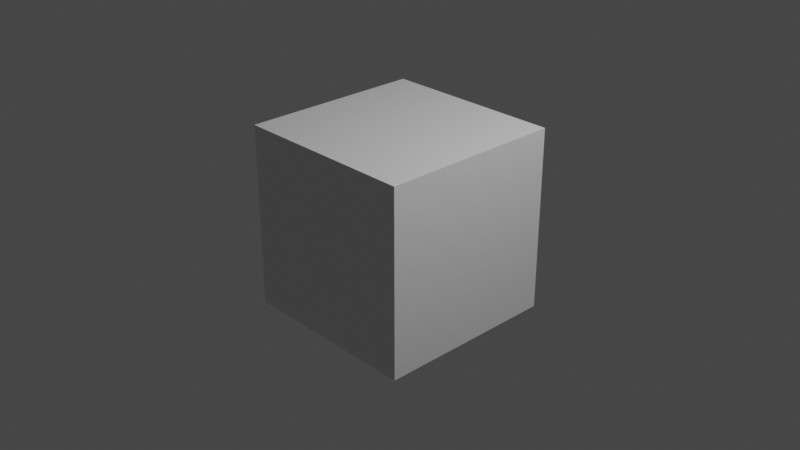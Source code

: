 # Source: scene.blend  (saved by Blender 2.83.19; exported with 4.5.12 LTS)
import bpy
from mathutils import Matrix  # noqa: F401  (used for matrix-valued properties, if any)

bpy.ops.wm.read_factory_settings(use_empty=True)
scene = bpy.context.scene
scene.name = 'Scene'

# ---- collections
col_collection = bpy.data.collections.new('Collection'); scene.collection.children.link(col_collection)

# ---- materials (node trees are filled in below, after node groups)
mat_material = bpy.data.materials.new('Material')
mat_material.alpha_threshold = 0.0
mat_material.use_transparent_shadow = False
mat_material.line_color = (0.0, 0.0, 0.0, 1.0)

# ---- material node trees
mat_material.use_nodes = True; mat_material.node_tree.nodes.clear()
_N = mat_material.node_tree.nodes; _L = mat_material.node_tree.links
n0 = _N.new('ShaderNodeOutputMaterial'); n0.name = 'Material Output'; n0.location = (300, 300)
n1 = _N.new('ShaderNodeBsdfPrincipled'); n1.name = 'Principled BSDF'; n1.location = (10, 300)
n1.distribution = 'GGX'
n1.subsurface_method = 'BURLEY'
n1.inputs[2].default_value = 0.4
n1.inputs[3].default_value = 1.45
n1.inputs[27].default_value = (0.0, 0.0, 0.0, 1.0)
n1.inputs[28].default_value = 1.0
_L.new(n1.outputs[0], n0.inputs[0])
n0.is_active_output = True

# ---- world
world_world = bpy.data.worlds.new('World'); scene.world = world_world
world_world.use_nodes = True; world_world.node_tree.nodes.clear()
_N = world_world.node_tree.nodes; _L = world_world.node_tree.links
n0 = _N.new('ShaderNodeOutputWorld'); n0.name = 'World Output'; n0.location = (300, 300)
n1 = _N.new('ShaderNodeBackground'); n1.name = 'Background'; n1.location = (10, 300)
n1.inputs[0].default_value = (0.05088, 0.05088, 0.05088, 1.0)
_L.new(n1.outputs[0], n0.inputs[0])
n0.is_active_output = True
world_world.color = (0.05088, 0.05088, 0.05088)
world_world.use_sun_shadow = False
world_world.sun_shadow_jitter_overblur = 0.0

# ---- cameras
cam_camera = bpy.data.cameras.new('Camera')
cam_camera.clip_end = 100.0
cam_camera.ortho_scale = 7.314

# ---- lights
light_light = bpy.data.lights.new('Light', 'POINT')
light_light.transmission_factor = 0.0
light_light.energy = 1000.0
light_light.shadow_soft_size = 0.1
light_light.shadow_maximum_resolution = 0.006
light_light.use_absolute_resolution = True

# ---- meshes
me_cube = bpy.data.meshes.new('Cube')
me_cube.from_pydata([(1.0, 1.0, 1.0), (1.0, 1.0, -1.0), (1.0, -1.0, 1.0), (1.0, -1.0, -1.0), (-1.0, 1.0, 1.0), (-1.0, 1.0, -1.0), (-1.0, -1.0, 1.0), (-1.0, -1.0, -1.0)], [], [(0, 4, 6, 2), (3, 2, 6, 7), (7, 6, 4, 5), (5, 1, 3, 7), (1, 0, 2, 3), (5, 4, 0, 1)])
_uv = me_cube.uv_layers.new(name='UVMap')
_uv.uv.foreach_set('vector', [0.625, 0.5, 0.875, 0.5, 0.875, 0.75, 0.625, 0.75, 0.375, 0.75, 0.625, 0.75, 0.625, 1.0, 0.375, 1.0, 0.375, 0.0, 0.625, 0.0, 0.625, 0.25, 0.375, 0.25, 0.125, 0.5, 0.375, 0.5, 0.375, 0.75, 0.125, 0.75, 0.375, 0.5, 0.625, 0.5, 0.625, 0.75, 0.375, 0.75, 0.375, 0.25, 0.625, 0.25, 0.625, 0.5, 0.375, 0.5])
me_cube.materials.append(mat_material)
me_cube.use_remesh_preserve_volume = False
me_cube.use_remesh_preserve_attributes = False
me_cube.use_mirror_vertex_groups = False
me_cube.update()

# ---- objects
ob_cube = bpy.data.objects.new('Cube', me_cube)
ob_light = bpy.data.objects.new('Light', light_light)
ob_camera = bpy.data.objects.new('Camera', cam_camera)

# ---- transforms, parenting, visibility, modifiers, constraints
ob_cube.location = (0.0, 0.0, 0.0)
ob_cube.lock_rotations_4d = False
ob_cube.empty_display_type = 'ARROWS'
ob_cube.lineart.crease_threshold = 0.0
ob_light.location = (4.076, 1.005, 5.904)
ob_light.rotation_euler = (0.6503, 0.05522, 1.866)
ob_light.lock_rotations_4d = False
ob_light.empty_display_type = 'ARROWS'
ob_light.color = (0.0, 0.0, 0.0, 0.0)
ob_light.lineart.crease_threshold = 0.0
ob_camera.location = (7.359, -6.926, 4.958)
ob_camera.rotation_euler = (1.109, 0.0, 0.8149)
ob_camera.lock_rotations_4d = False
ob_camera.empty_display_type = 'ARROWS'
ob_camera.color = (0.0, 0.0, 0.0, 0.0)
ob_camera.display_type = 'WIRE'
ob_camera.lineart.crease_threshold = 0.0

# ---- collection membership
col_collection.objects.link(ob_cube)
col_collection.objects.link(ob_light)
col_collection.objects.link(ob_camera)

# ---- scene / render settings (as saved in the file)
scene.camera = ob_camera
scene.frame_start = 1; scene.frame_end = 250; scene.frame_set(179)
scene.render.engine = 'BLENDER_EEVEE_NEXT'
scene.render.fps = 60
scene.cycles.use_denoising = False
scene.cycles.samples = 128
scene.cycles.sampling_pattern = 'TABULATED_SOBOL'
scene.cycles.use_adaptive_sampling = False
scene.cycles.use_light_tree = False
scene.view_settings.view_transform = 'Filmic'
bpy.context.view_layer.update()
